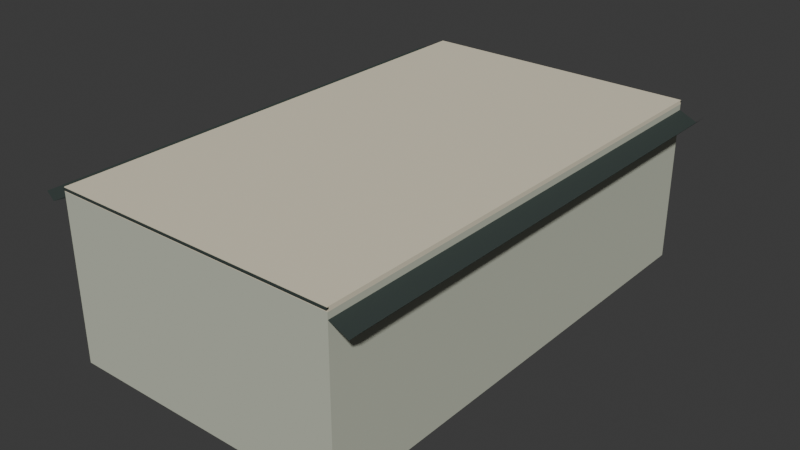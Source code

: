 # Source: deck_eaves.blend  (saved by Blender 5.2.45; exported with 4.5.12 LTS)
import bpy
from mathutils import Matrix  # noqa: F401  (used for matrix-valued properties, if any)

bpy.ops.wm.read_factory_settings(use_empty=True)
scene = bpy.context.scene
scene.name = 'Scene'

# ---- collections
col_collection = bpy.data.collections.new('Collection'); scene.collection.children.link(col_collection)

# ---- materials (node trees are filled in below, after node groups)
mat_vertexpalette = bpy.data.materials.new('VertexPalette')

# ---- material node trees
mat_vertexpalette.use_nodes = True; mat_vertexpalette.node_tree.nodes.clear()
_N = mat_vertexpalette.node_tree.nodes; _L = mat_vertexpalette.node_tree.links
n0 = _N.new('ShaderNodeBsdfPrincipled'); n0.name = '原理化 BSDF'; n0.location = (0, 0)
n0.inputs[2].default_value = 0.85
n0.inputs[10].default_value = 0.005
n1 = _N.new('ShaderNodeOutputMaterial'); n1.name = '材质输出'; n1.location = (0, 0)
n2 = _N.new('ShaderNodeVertexColor'); n2.name = '颜色属性'; n2.location = (0, 0)
n2.layer_name = 'Color'
_L.new(n0.outputs[0], n1.inputs[0])
_L.new(n2.outputs[0], n0.inputs[0])
n1.is_active_output = True

# ---- world
world_world = bpy.data.worlds.new('World'); scene.world = world_world
world_world.use_nodes = True; world_world.node_tree.nodes.clear()
_N = world_world.node_tree.nodes; _L = world_world.node_tree.links
n0 = _N.new('ShaderNodeOutputWorld'); n0.name = 'World Output'; n0.location = (200, 100)
n1 = _N.new('ShaderNodeBackground'); n1.name = 'Background'; n1.location = (-200, 100)
n1.inputs[0].default_value = (0.05088, 0.05088, 0.05088, 1.0)
_L.new(n1.outputs[0], n0.inputs[0])
n0.is_active_output = True
world_world.color = (0.05088, 0.05088, 0.05088)
world_world.sun_shadow_jitter_overblur = 0.0

# ---- meshes
me_119 = bpy.data.meshes.new('立方体.119')
me_119.from_pydata([(-7.0, -12.0, 0.0), (-7.0, -12.0, 8.0), (-7.0, 12.0, 0.0), (-7.0, 12.0, 8.0), (7.0, -12.0, 0.0), (7.0, -12.0, 8.0), (7.0, 12.0, 0.0), (7.0, 12.0, 8.0), (-7.0, -12.0, 8.0), (-7.0, -12.0, 8.2), (-7.0, 12.0, 8.0), (-7.0, 12.0, 8.2), (7.0, -12.0, 8.0), (7.0, -12.0, 8.2), (7.0, 12.0, 8.0), (7.0, 12.0, 8.2), (-6.8, -12.0, 7.8), (-6.8, 12.0, 7.8), (-7.9, 12.0, 7.3), (-8.25, 12.0, 7.65), (-8.25, -12.0, 7.65), (-7.9, -12.0, 7.3), (6.8, -12.0, 7.8), (6.8, 12.0, 7.8), (7.9, 12.0, 7.3), (8.25, 12.0, 7.65), (8.25, -12.0, 7.65), (7.9, -12.0, 7.3), (-7.0, -12.06, 8.09), (-7.0, -12.06, 8.17), (-7.0, -11.94, 8.09), (-7.0, -11.94, 8.17), (7.0, -12.06, 8.09), (7.0, -12.06, 8.17), (7.0, -11.94, 8.09), (7.0, -11.94, 8.17), (-7.0, 11.94, 8.09), (-7.0, 11.94, 8.17), (-7.0, 12.06, 8.09), (-7.0, 12.06, 8.17), (7.0, 11.94, 8.09), (7.0, 11.94, 8.17), (7.0, 12.06, 8.09), (7.0, 12.06, 8.17)], [], [(0, 1, 3, 2), (2, 3, 7, 6), (6, 7, 5, 4), (4, 5, 1, 0), (2, 6, 4, 0), (7, 3, 1, 5), (8, 9, 11, 10), (10, 11, 15, 14), (14, 15, 13, 12), (12, 13, 9, 8), (10, 14, 12, 8), (15, 11, 9, 13), (16, 17, 18, 21), (21, 18, 19, 20), (22, 23, 24, 27), (27, 24, 25, 26), (28, 29, 31, 30), (30, 31, 35, 34), (34, 35, 33, 32), (32, 33, 29, 28), (30, 34, 32, 28), (35, 31, 29, 33), (36, 37, 39, 38), (38, 39, 43, 42), (42, 43, 41, 40), (40, 41, 37, 36), (38, 42, 40, 36), (43, 39, 37, 41)])
_uv = me_119.uv_layers.new(name='UV贴图')
_uv.uv.foreach_set('vector', [0.375, 0.0, 0.625, 0.0, 0.625, 0.25, 0.375, 0.25, 0.375, 0.25, 0.625, 0.25, 0.625, 0.5, 0.375, 0.5, 0.375, 0.5, 0.625, 0.5, 0.625, 0.75, 0.375, 0.75, 0.375, 0.75, 0.625, 0.75, 0.625, 1.0, 0.375, 1.0, 0.125, 0.5, 0.375, 0.5, 0.375, 0.75, 0.125, 0.75, 0.625, 0.5, 0.875, 0.5, 0.875, 0.75, 0.625, 0.75, 0.375, 0.0, 0.625, 0.0, 0.625, 0.25, 0.375, 0.25, 0.375, 0.25, 0.625, 0.25, 0.625, 0.5, 0.375, 0.5, 0.375, 0.5, 0.625, 0.5, 0.625, 0.75, 0.375, 0.75, 0.375, 0.75, 0.625, 0.75, 0.625, 1.0, 0.375, 1.0, 0.125, 0.5, 0.375, 0.5, 0.375, 0.75, 0.125, 0.75, 0.625, 0.5, 0.875, 0.5, 0.875, 0.75, 0.625, 0.75, 0.0, 0.0, 0.0, 0.0, 0.0, 0.0, 0.0, 0.0, 0.0, 0.0, 0.0, 0.0, 0.0, 0.0, 0.0, 0.0, 0.0, 0.0, 0.0, 0.0, 0.0, 0.0, 0.0, 0.0, 0.0, 0.0, 0.0, 0.0, 0.0, 0.0, 0.0, 0.0, 0.375, 0.0, 0.625, 0.0, 0.625, 0.25, 0.375, 0.25, 0.375, 0.25, 0.625, 0.25, 0.625, 0.5, 0.375, 0.5, 0.375, 0.5, 0.625, 0.5, 0.625, 0.75, 0.375, 0.75, 0.375, 0.75, 0.625, 0.75, 0.625, 1.0, 0.375, 1.0, 0.125, 0.5, 0.375, 0.5, 0.375, 0.75, 0.125, 0.75, 0.625, 0.5, 0.875, 0.5, 0.875, 0.75, 0.625, 0.75, 0.375, 0.0, 0.625, 0.0, 0.625, 0.25, 0.375, 0.25, 0.375, 0.25, 0.625, 0.25, 0.625, 0.5, 0.375, 0.5, 0.375, 0.5, 0.625, 0.5, 0.625, 0.75, 0.375, 0.75, 0.375, 0.75, 0.625, 0.75, 0.625, 1.0, 0.375, 1.0, 0.125, 0.5, 0.375, 0.5, 0.375, 0.75, 0.125, 0.75, 0.625, 0.5, 0.875, 0.5, 0.875, 0.75, 0.625, 0.75])
_ca = me_119.color_attributes.new('Color', 'FLOAT_COLOR', 'CORNER')
_ca.data.foreach_set('color', [0.5295, 0.5542, 0.4479, 1.0, 0.5295, 0.5542, 0.4479, 1.0, 0.5295, 0.5542, 0.4479, 1.0, 0.5295, 0.5542, 0.4479, 1.0, 0.5295, 0.5542, 0.4479, 1.0, 0.5295, 0.5542, 0.4479, 1.0, 0.5295, 0.5542, 0.4479, 1.0, 0.5295, 0.5542, 0.4479, 1.0, 0.5295, 0.5542, 0.4479, 1.0, 0.5295, 0.5542, 0.4479, 1.0, 0.5295, 0.5542, 0.4479, 1.0, 0.5295, 0.5542, 0.4479, 1.0, 0.5295, 0.5542, 0.4479, 1.0, 0.5295, 0.5542, 0.4479, 1.0, 0.5295, 0.5542, 0.4479, 1.0, 0.5295, 0.5542, 0.4479, 1.0, 0.5295, 0.5542, 0.4479, 1.0, 0.5295, 0.5542, 0.4479, 1.0, 0.5295, 0.5542, 0.4479, 1.0, 0.5295, 0.5542, 0.4479, 1.0, 0.5295, 0.5542, 0.4479, 1.0, 0.5295, 0.5542, 0.4479, 1.0, 0.5295, 0.5542, 0.4479, 1.0, 0.5295, 0.5542, 0.4479, 1.0, 0.7969, 0.7299, 0.5542, 1.0, 0.7969, 0.7299, 0.5542, 1.0, 0.7969, 0.7299, 0.5542, 1.0, 0.7969, 0.7299, 0.5542, 1.0, 0.7969, 0.7299, 0.5542, 1.0, 0.7969, 0.7299, 0.5542, 1.0, 0.7969, 0.7299, 0.5542, 1.0, 0.7969, 0.7299, 0.5542, 1.0, 0.7969, 0.7299, 0.5542, 1.0, 0.7969, 0.7299, 0.5542, 1.0, 0.7969, 0.7299, 0.5542, 1.0, 0.7969, 0.7299, 0.5542, 1.0, 0.7969, 0.7299, 0.5542, 1.0, 0.7969, 0.7299, 0.5542, 1.0, 0.7969, 0.7299, 0.5542, 1.0, 0.7969, 0.7299, 0.5542, 1.0, 0.7969, 0.7299, 0.5542, 1.0, 0.7969, 0.7299, 0.5542, 1.0, 0.7969, 0.7299, 0.5542, 1.0, 0.7969, 0.7299, 0.5542, 1.0, 0.7969, 0.7299, 0.5542, 1.0, 0.7969, 0.7299, 0.5542, 1.0, 0.7969, 0.7299, 0.5542, 1.0, 0.7969, 0.7299, 0.5542, 1.0, 0.03026, 0.04455, 0.03995, 1.0, 0.03026, 0.04455, 0.03995, 1.0, 0.03026, 0.04455, 0.03995, 1.0, 0.03026, 0.04455, 0.03995, 1.0, 0.03026, 0.04455, 0.03995, 1.0, 0.03026, 0.04455, 0.03995, 1.0, 0.03026, 0.04455, 0.03995, 1.0, 0.03026, 0.04455, 0.03995, 1.0, 0.03026, 0.04455, 0.03995, 1.0, 0.03026, 0.04455, 0.03995, 1.0, 0.03026, 0.04455, 0.03995, 1.0, 0.03026, 0.04455, 0.03995, 1.0, 0.03026, 0.04455, 0.03995, 1.0, 0.03026, 0.04455, 0.03995, 1.0, 0.03026, 0.04455, 0.03995, 1.0, 0.03026, 0.04455, 0.03995, 1.0, 0.03026, 0.04455, 0.03995, 1.0, 0.03026, 0.04455, 0.03995, 1.0, 0.03026, 0.04455, 0.03995, 1.0, 0.03026, 0.04455, 0.03995, 1.0, 0.03026, 0.04455, 0.03995, 1.0, 0.03026, 0.04455, 0.03995, 1.0, 0.03026, 0.04455, 0.03995, 1.0, 0.03026, 0.04455, 0.03995, 1.0, 0.03026, 0.04455, 0.03995, 1.0, 0.03026, 0.04455, 0.03995, 1.0, 0.03026, 0.04455, 0.03995, 1.0, 0.03026, 0.04455, 0.03995, 1.0, 0.03026, 0.04455, 0.03995, 1.0, 0.03026, 0.04455, 0.03995, 1.0, 0.03026, 0.04455, 0.03995, 1.0, 0.03026, 0.04455, 0.03995, 1.0, 0.03026, 0.04455, 0.03995, 1.0, 0.03026, 0.04455, 0.03995, 1.0, 0.03026, 0.04455, 0.03995, 1.0, 0.03026, 0.04455, 0.03995, 1.0, 0.03026, 0.04455, 0.03995, 1.0, 0.03026, 0.04455, 0.03995, 1.0, 0.03026, 0.04455, 0.03995, 1.0, 0.03026, 0.04455, 0.03995, 1.0, 0.03026, 0.04455, 0.03995, 1.0, 0.03026, 0.04455, 0.03995, 1.0, 0.03026, 0.04455, 0.03995, 1.0, 0.03026, 0.04455, 0.03995, 1.0, 0.03026, 0.04455, 0.03995, 1.0, 0.03026, 0.04455, 0.03995, 1.0, 0.03026, 0.04455, 0.03995, 1.0, 0.03026, 0.04455, 0.03995, 1.0, 0.03026, 0.04455, 0.03995, 1.0, 0.03026, 0.04455, 0.03995, 1.0, 0.03026, 0.04455, 0.03995, 1.0, 0.03026, 0.04455, 0.03995, 1.0, 0.03026, 0.04455, 0.03995, 1.0, 0.03026, 0.04455, 0.03995, 1.0, 0.03026, 0.04455, 0.03995, 1.0, 0.03026, 0.04455, 0.03995, 1.0, 0.03026, 0.04455, 0.03995, 1.0, 0.03026, 0.04455, 0.03995, 1.0, 0.03026, 0.04455, 0.03995, 1.0, 0.03026, 0.04455, 0.03995, 1.0, 0.03026, 0.04455, 0.03995, 1.0, 0.03026, 0.04455, 0.03995, 1.0, 0.03026, 0.04455, 0.03995, 1.0, 0.03026, 0.04455, 0.03995, 1.0])
me_119.materials.append(mat_vertexpalette)
me_119.update()

# ---- objects
ob_deck_eaves = bpy.data.objects.new('deck_eaves', me_119)

# ---- transforms, parenting, visibility, modifiers, constraints
ob_deck_eaves.location = (0.0, 0.0, 0.0)

# ---- collection membership
col_collection.objects.link(ob_deck_eaves)

# ---- scene / render settings (as saved in the file)
scene.frame_start = 1; scene.frame_end = 250; scene.frame_set(1)
scene.render.engine = 'BLENDER_EEVEE_NEXT'
scene.render.bake_bias = 0.0
scene.render.bake_samples = 0
scene.render.compositor_device = 'GPU'
scene.eevee.use_volume_custom_range = False
scene.eevee.fast_gi_thickness_near = 0.1
scene.eevee.fast_gi_thickness_far = 0.0
scene.eevee.ray_tracing_options.screen_trace_thickness = 0.1
bpy.context.view_layer.update()

# ---- added for rendering (the .blend has no active camera and no usable light): camera, sun
cam_auto = bpy.data.cameras.new('AutoCamera')
cam_auto.lens = 50.0
cam_auto.sensor_width = 36.0
cam_auto.clip_end = 1000.0
ob_auto_camera = bpy.data.objects.new('AutoCamera', cam_auto)
scene.collection.objects.link(ob_auto_camera)
ob_auto_camera.location = (28.0827, -33.6993, 26.5662)
ob_auto_camera.rotation_euler = (1.09748, -7.21219e-08, 0.694738)
scene.camera = ob_auto_camera
light_auto_sun = bpy.data.lights.new('AutoSun', 'SUN')
light_auto_sun.energy = 3.0
light_auto_sun.angle = 0.0523599
ob_auto_sun = bpy.data.objects.new('AutoSun', light_auto_sun)
scene.collection.objects.link(ob_auto_sun)
ob_auto_sun.rotation_euler = (0.872665, 0.174533, 0.523599)
bpy.context.view_layer.update()
